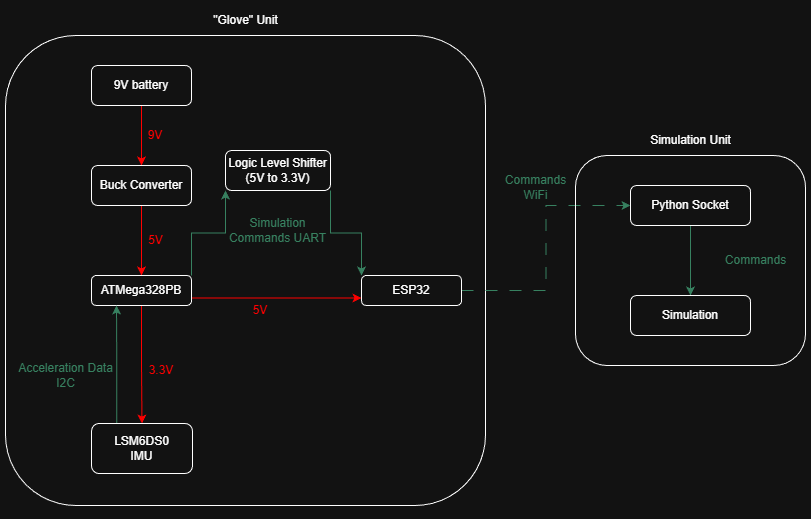

The diagram above was exported from draw.io. Its source (the exported page's mxGraphModel, read from the mxfile embedded in the PNG):
<mxGraphModel dx="1788" dy="1676" grid="1" gridSize="10" guides="1" tooltips="1" connect="1" arrows="1" fold="1" page="1" pageScale="1" pageWidth="850" pageHeight="1100" math="0" shadow="0">
  <root>
    <mxCell id="0" />
    <mxCell id="1" parent="0" />
    <mxCell id="2G_sKNL1DhMv6Atl1mY8-14" parent="1" style="rounded=1;whiteSpace=wrap;html=1;fillColor=none;" value="" vertex="1">
      <mxGeometry height="470" width="480" x="-20" y="20" as="geometry" />
    </mxCell>
    <mxCell id="2G_sKNL1DhMv6Atl1mY8-2" edge="1" parent="1" source="BKVAvVo9MMKr-XT2z4fA-1" style="edgeStyle=orthogonalEdgeStyle;rounded=0;orthogonalLoop=1;jettySize=auto;html=1;exitX=0.5;exitY=1;exitDx=0;exitDy=0;entryX=0.5;entryY=0;entryDx=0;entryDy=0;strokeColor=light-dark(#FF0000,#FF0000);" target="BKVAvVo9MMKr-XT2z4fA-2">
      <mxGeometry relative="1" as="geometry" />
    </mxCell>
    <mxCell id="BKVAvVo9MMKr-XT2z4fA-1" parent="1" style="rounded=1;whiteSpace=wrap;html=1;" value="9V battery" vertex="1">
      <mxGeometry height="40" width="100" x="66" y="50" as="geometry" />
    </mxCell>
    <mxCell id="2G_sKNL1DhMv6Atl1mY8-3" edge="1" parent="1" source="BKVAvVo9MMKr-XT2z4fA-2" style="edgeStyle=orthogonalEdgeStyle;rounded=0;orthogonalLoop=1;jettySize=auto;html=1;exitX=0.5;exitY=1;exitDx=0;exitDy=0;entryX=0.5;entryY=0;entryDx=0;entryDy=0;fillColor=#a20025;strokeColor=light-dark(#6F0000,#FF0202);" target="BKVAvVo9MMKr-XT2z4fA-3">
      <mxGeometry relative="1" as="geometry" />
    </mxCell>
    <mxCell id="BKVAvVo9MMKr-XT2z4fA-2" parent="1" style="rounded=1;whiteSpace=wrap;html=1;" value="Buck Converter" vertex="1">
      <mxGeometry height="40" width="100" x="66" y="150" as="geometry" />
    </mxCell>
    <mxCell id="9C0qrCO8qpK7euXOhwsM-2" edge="1" parent="1" source="BKVAvVo9MMKr-XT2z4fA-3" style="edgeStyle=orthogonalEdgeStyle;rounded=0;orthogonalLoop=1;jettySize=auto;html=1;exitX=0.5;exitY=1;exitDx=0;exitDy=0;strokeColor=light-dark(#FF0000,#FF0000);" target="2G_sKNL1DhMv6Atl1mY8-11">
      <mxGeometry relative="1" as="geometry" />
    </mxCell>
    <mxCell id="9C0qrCO8qpK7euXOhwsM-3" edge="1" parent="1" source="BKVAvVo9MMKr-XT2z4fA-3" style="edgeStyle=orthogonalEdgeStyle;rounded=0;orthogonalLoop=1;jettySize=auto;html=1;exitX=1;exitY=0.75;exitDx=0;exitDy=0;entryX=0;entryY=0.75;entryDx=0;entryDy=0;strokeColor=light-dark(#000000,#FF0000);" target="2G_sKNL1DhMv6Atl1mY8-1">
      <mxGeometry relative="1" as="geometry" />
    </mxCell>
    <mxCell id="9C0qrCO8qpK7euXOhwsM-4" edge="1" parent="1" source="BKVAvVo9MMKr-XT2z4fA-3" style="edgeStyle=orthogonalEdgeStyle;rounded=0;orthogonalLoop=1;jettySize=auto;html=1;exitX=1;exitY=0;exitDx=0;exitDy=0;entryX=0;entryY=1;entryDx=0;entryDy=0;strokeColor=light-dark(#000000,#378160);" target="9C0qrCO8qpK7euXOhwsM-1">
      <mxGeometry relative="1" as="geometry" />
    </mxCell>
    <mxCell id="BKVAvVo9MMKr-XT2z4fA-3" parent="1" style="rounded=1;whiteSpace=wrap;html=1;" value="ATMega328PB" vertex="1">
      <mxGeometry height="30" width="100" x="66" y="260" as="geometry" />
    </mxCell>
    <mxCell id="2G_sKNL1DhMv6Atl1mY8-23" edge="1" parent="1" source="2G_sKNL1DhMv6Atl1mY8-1" style="edgeStyle=orthogonalEdgeStyle;rounded=0;orthogonalLoop=1;jettySize=auto;html=1;exitX=1;exitY=0.5;exitDx=0;exitDy=0;entryX=0;entryY=0.5;entryDx=0;entryDy=0;dashed=1;dashPattern=12 12;strokeColor=light-dark(#000000,#378160);" target="2G_sKNL1DhMv6Atl1mY8-5">
      <mxGeometry relative="1" as="geometry" />
    </mxCell>
    <mxCell id="2G_sKNL1DhMv6Atl1mY8-1" parent="1" style="rounded=1;whiteSpace=wrap;html=1;" value="ESP32" vertex="1">
      <mxGeometry height="30" width="100" x="336" y="260" as="geometry" />
    </mxCell>
    <mxCell id="2G_sKNL1DhMv6Atl1mY8-7" edge="1" parent="1" source="2G_sKNL1DhMv6Atl1mY8-5" style="edgeStyle=orthogonalEdgeStyle;rounded=0;orthogonalLoop=1;jettySize=auto;html=1;exitX=0.5;exitY=1;exitDx=0;exitDy=0;strokeColor=light-dark(#000000,#378160);" target="2G_sKNL1DhMv6Atl1mY8-6">
      <mxGeometry relative="1" as="geometry" />
    </mxCell>
    <mxCell id="2G_sKNL1DhMv6Atl1mY8-5" parent="1" style="rounded=1;whiteSpace=wrap;html=1;" value="Python Socket" vertex="1">
      <mxGeometry height="40" width="120" x="605" y="170" as="geometry" />
    </mxCell>
    <mxCell id="2G_sKNL1DhMv6Atl1mY8-6" parent="1" style="rounded=1;whiteSpace=wrap;html=1;" value="Simulation" vertex="1">
      <mxGeometry height="40" width="120" x="605" y="280" as="geometry" />
    </mxCell>
    <mxCell id="2G_sKNL1DhMv6Atl1mY8-8" parent="1" style="text;html=1;align=center;verticalAlign=middle;resizable=0;points=[];autosize=1;strokeColor=none;fillColor=none;" value="&lt;font style=&quot;color: light-dark(rgb(0, 0, 0), rgb(55, 129, 96));&quot;&gt;Commands&lt;/font&gt;" vertex="1">
      <mxGeometry height="30" width="80" x="690" y="230" as="geometry" />
    </mxCell>
    <mxCell id="2G_sKNL1DhMv6Atl1mY8-9" parent="1" style="text;html=1;align=center;verticalAlign=middle;resizable=0;points=[];autosize=1;strokeColor=none;fillColor=none;fontColor=#ffffff;" value="&lt;font style=&quot;color: light-dark(rgb(0, 0, 0), rgb(255, 0, 0));&quot;&gt;5&lt;span style=&quot;background-color: transparent;&quot;&gt;V&lt;/span&gt;&lt;/font&gt;" vertex="1">
      <mxGeometry height="30" width="40" x="110" y="210" as="geometry" />
    </mxCell>
    <mxCell id="2G_sKNL1DhMv6Atl1mY8-12" edge="1" parent="1" source="2G_sKNL1DhMv6Atl1mY8-11" style="edgeStyle=orthogonalEdgeStyle;rounded=0;orthogonalLoop=1;jettySize=auto;html=1;exitX=0.25;exitY=0;exitDx=0;exitDy=0;entryX=0.25;entryY=1;entryDx=0;entryDy=0;strokeColor=light-dark(#000000,#378160);" target="BKVAvVo9MMKr-XT2z4fA-3">
      <mxGeometry relative="1" as="geometry" />
    </mxCell>
    <mxCell id="2G_sKNL1DhMv6Atl1mY8-11" parent="1" style="rounded=1;whiteSpace=wrap;html=1;" value="LSM6DS0&lt;div&gt;IMU&lt;/div&gt;" vertex="1">
      <mxGeometry height="50" width="101" x="66" y="408" as="geometry" />
    </mxCell>
    <mxCell id="2G_sKNL1DhMv6Atl1mY8-13" parent="1" style="text;html=1;align=center;verticalAlign=middle;resizable=0;points=[];autosize=1;strokeColor=none;fillColor=none;" value="&lt;font style=&quot;color: light-dark(rgb(0, 0, 0), rgb(55, 129, 96));&quot;&gt;Acceleration Data&lt;/font&gt;&lt;div&gt;&lt;font style=&quot;color: light-dark(rgb(0, 0, 0), rgb(55, 129, 96));&quot;&gt;I2C&lt;/font&gt;&lt;/div&gt;" vertex="1">
      <mxGeometry height="40" width="120" x="-20" y="340" as="geometry" />
    </mxCell>
    <mxCell id="2G_sKNL1DhMv6Atl1mY8-15" parent="1" style="text;html=1;align=center;verticalAlign=middle;resizable=0;points=[];autosize=1;strokeColor=none;fillColor=none;" value="&quot;Glove&quot; Unit" vertex="1">
      <mxGeometry height="30" width="90" x="175" y="-10" as="geometry" />
    </mxCell>
    <mxCell id="2G_sKNL1DhMv6Atl1mY8-16" parent="1" style="rounded=1;whiteSpace=wrap;html=1;fillColor=none;" value="" vertex="1">
      <mxGeometry height="210" width="230" x="550" y="140" as="geometry" />
    </mxCell>
    <mxCell id="2G_sKNL1DhMv6Atl1mY8-17" parent="1" style="text;html=1;align=center;verticalAlign=middle;resizable=0;points=[];autosize=1;strokeColor=none;fillColor=none;" value="Simulation Unit" vertex="1">
      <mxGeometry height="30" width="100" x="615" y="110" as="geometry" />
    </mxCell>
    <mxCell id="2G_sKNL1DhMv6Atl1mY8-22" parent="1" style="text;html=1;align=center;verticalAlign=middle;resizable=0;points=[];autosize=1;strokeColor=none;fillColor=none;" value="&lt;font style=&quot;color: light-dark(rgb(0, 0, 0), rgb(55, 129, 96));&quot;&gt;Commands&lt;/font&gt;&lt;div&gt;&lt;font style=&quot;color: light-dark(rgb(0, 0, 0), rgb(55, 129, 96));&quot;&gt;WiFi&lt;/font&gt;&lt;/div&gt;" vertex="1">
      <mxGeometry height="40" width="80" x="470" y="152" as="geometry" />
    </mxCell>
    <mxCell id="2ktdlRP7KNsUwA5o0xT6-3" parent="1" style="text;html=1;whiteSpace=wrap;strokeColor=none;fillColor=none;align=center;verticalAlign=middle;rounded=0;" value="&lt;font style=&quot;color: light-dark(rgb(0, 0, 0), rgb(255, 0, 0));&quot;&gt;5V&lt;/font&gt;" vertex="1">
      <mxGeometry height="30" width="60" x="205" y="280" as="geometry" />
    </mxCell>
    <mxCell id="2ktdlRP7KNsUwA5o0xT6-5" edge="1" parent="1" source="2G_sKNL1DhMv6Atl1mY8-14" style="edgeStyle=orthogonalEdgeStyle;rounded=0;orthogonalLoop=1;jettySize=auto;html=1;exitX=0.5;exitY=1;exitDx=0;exitDy=0;" target="2G_sKNL1DhMv6Atl1mY8-14">
      <mxGeometry relative="1" as="geometry" />
    </mxCell>
    <mxCell id="2ktdlRP7KNsUwA5o0xT6-9" parent="1" style="text;html=1;whiteSpace=wrap;strokeColor=none;fillColor=none;align=center;verticalAlign=middle;rounded=0;" value="&lt;font style=&quot;color: light-dark(rgb(0, 0, 0), rgb(255, 0, 0));&quot;&gt;3.3V&lt;/font&gt;" vertex="1">
      <mxGeometry height="30" width="60" x="106" y="340" as="geometry" />
    </mxCell>
    <mxCell id="2ktdlRP7KNsUwA5o0xT6-10" parent="1" style="text;html=1;whiteSpace=wrap;strokeColor=none;fillColor=none;align=center;verticalAlign=middle;rounded=0;" value="&lt;font style=&quot;color: light-dark(rgb(0, 0, 0), rgb(255, 0, 0));&quot;&gt;9V&lt;/font&gt;" vertex="1">
      <mxGeometry height="30" width="60" x="100" y="105" as="geometry" />
    </mxCell>
    <mxCell id="9C0qrCO8qpK7euXOhwsM-5" edge="1" parent="1" source="9C0qrCO8qpK7euXOhwsM-1" style="edgeStyle=orthogonalEdgeStyle;rounded=0;orthogonalLoop=1;jettySize=auto;html=1;exitX=1;exitY=1;exitDx=0;exitDy=0;entryX=0;entryY=0;entryDx=0;entryDy=0;strokeColor=light-dark(#000000,#378160);" target="2G_sKNL1DhMv6Atl1mY8-1">
      <mxGeometry relative="1" as="geometry" />
    </mxCell>
    <mxCell id="9C0qrCO8qpK7euXOhwsM-1" parent="1" style="rounded=1;whiteSpace=wrap;html=1;" value="Logic Level Shifter (5V to 3.3V)" vertex="1">
      <mxGeometry height="40" width="105" x="200" y="135" as="geometry" />
    </mxCell>
    <mxCell id="9C0qrCO8qpK7euXOhwsM-6" parent="1" style="text;html=1;whiteSpace=wrap;strokeColor=none;fillColor=none;align=center;verticalAlign=middle;rounded=0;" value="&lt;font style=&quot;color: light-dark(rgb(0, 0, 0), rgb(55, 129, 96));&quot;&gt;Simulation Commands UART&lt;/font&gt;" vertex="1">
      <mxGeometry height="30" width="115" x="195" y="200" as="geometry" />
    </mxCell>
  </root>
</mxGraphModel>